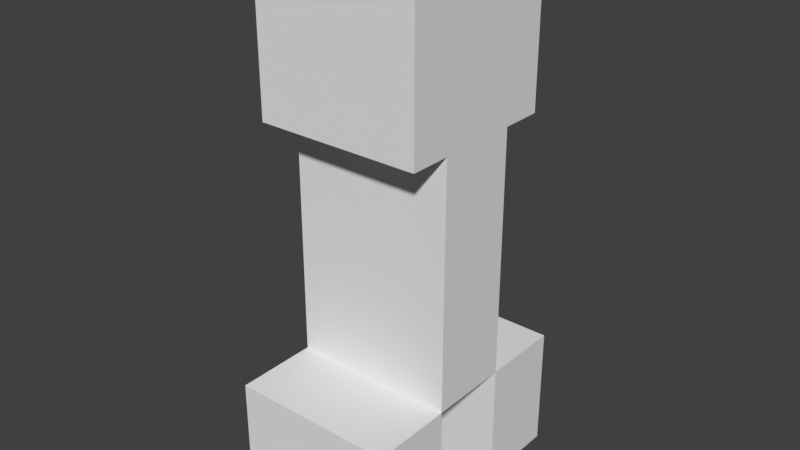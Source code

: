 # Source: Creeper.blend  (saved by Blender 2.79.0; exported with 4.5.12 LTS)
import bpy
from mathutils import Matrix  # noqa: F401  (used for matrix-valued properties, if any)

bpy.ops.wm.read_factory_settings(use_empty=True)
scene = bpy.context.scene
scene.name = 'Scene'

# ---- collections
col_collection_1 = bpy.data.collections.new('Collection 1'); scene.collection.children.link(col_collection_1)

# ---- materials (node trees are filled in below, after node groups)
mat_creeper = bpy.data.materials.new('Creeper')
mat_creeper.alpha_threshold = 0.0
mat_creeper.use_transparent_shadow = False
mat_creeper.roughness = 0.5
mat_creeper.line_color = (0.0, 0.0, 0.0, 1.0)

# ---- material node trees

# ---- world
world_world = bpy.data.worlds.new('World'); scene.world = world_world
world_world.color = (0.05088, 0.05088, 0.05088)
world_world.use_sun_shadow = False
world_world.sun_shadow_jitter_overblur = 0.0
world_world.cycles.sampling_method = 'MANUAL'

# ---- meshes
me_cube_001 = bpy.data.meshes.new('Cube.001')
me_cube_001.from_pydata([(-0.25, -0.125, -0.375), (-0.25, -0.125, 0.375), (-0.25, 0.125, -0.375), (-0.25, 0.125, 0.375), (0.25, -0.125, -0.375), (0.25, -0.125, 0.375), (0.25, 0.125, -0.375), (0.25, 0.125, 0.375)], [], [(0, 1, 3, 2), (2, 3, 7, 6), (6, 7, 5, 4), (4, 5, 1, 0), (2, 6, 4, 0), (7, 3, 1, 5)])
_uv = me_cube_001.uv_layers.new(name='UVMap')
_uv.uv.foreach_set('vector', [0.3125, 0.0, 0.3125, 0.375, 0.25, 0.375, 0.25, 0.0, 0.625, 0.0, 0.625, 0.375, 0.5, 0.375, 0.5, 0.0, 0.5, 0.0, 0.5, 0.375, 0.4375, 0.375, 0.4375, 0.0, 0.4375, 0.0, 0.4375, 0.375, 0.3125, 0.375, 0.3125, 0.0, 0.4375, 0.5, 0.3125, 0.5, 0.3125, 0.375, 0.4375, 0.375, 0.5625, 0.5, 0.4375, 0.5, 0.4375, 0.375, 0.5625, 0.375])
me_cube_001.materials.append(mat_creeper)
me_cube_001.use_remesh_preserve_volume = False
me_cube_001.use_remesh_preserve_attributes = False
me_cube_001.use_mirror_vertex_groups = False
me_cube_001.update()
me_cube_002 = bpy.data.meshes.new('Cube.002')
me_cube_002.from_pydata([(-0.125, -0.25, -0.375), (-0.125, -0.25, 0.0), (-0.125, 0.0, -0.375), (-0.125, 0.0, 0.0), (0.125, -0.25, -0.375), (0.125, -0.25, 0.0), (0.125, 0.0, -0.375), (0.125, 0.0, 0.0)], [], [(0, 1, 3, 2), (2, 3, 7, 6), (6, 7, 5, 4), (4, 5, 1, 0), (2, 6, 4, 0), (7, 3, 1, 5)])
_uv = me_cube_002.uv_layers.new(name='UVMap')
_uv.uv.foreach_set('vector', [0.07812, 0.1875, 0.07812, 0.375, 0.0, 0.375, 0.0, 0.1875, 0.1875, 0.1875, 0.25, 0.1875, 0.25, 0.375, 0.1875, 0.375, 0.1875, 0.1875, 0.1875, 0.375, 0.125, 0.375, 0.125, 0.1875, 0.125, 0.1875, 0.125, 0.375, 0.0625, 0.375, 0.0625, 0.1875, 0.1875, 0.5, 0.125, 0.5, 0.125, 0.375, 0.1875, 0.375, 0.125, 0.5, 0.0625, 0.5, 0.0625, 0.375, 0.125, 0.375])
me_cube_002.materials.append(mat_creeper)
me_cube_002.use_remesh_preserve_volume = False
me_cube_002.use_remesh_preserve_attributes = False
me_cube_002.use_mirror_vertex_groups = False
me_cube_002.update()
me_cube_005 = bpy.data.meshes.new('Cube.005')
me_cube_005.from_pydata([(-0.25, -0.25, 0.0), (-0.25, -0.25, 0.5), (-0.25, 0.25, 0.0), (-0.25, 0.25, 0.5), (0.25, -0.25, 0.0), (0.25, -0.25, 0.5), (0.25, 0.25, 0.0), (0.25, 0.25, 0.5)], [], [(0, 1, 3, 2), (2, 3, 7, 6), (6, 7, 5, 4), (4, 5, 1, 0), (2, 6, 4, 0), (7, 3, 1, 5)])
_uv = me_cube_005.uv_layers.new(name='UVMap')
_uv.uv.foreach_set('vector', [0.125, 0.5, 0.125, 0.75, 0.0, 0.75, 0.0, 0.5, 0.5, 0.5, 0.5, 0.75, 0.375, 0.75, 0.375, 0.5, 0.375, 0.5, 0.375, 0.75, 0.25, 0.75, 0.25, 0.5, 0.25, 0.5, 0.25, 0.75, 0.125, 0.75, 0.125, 0.5, 0.375, 1.0, 0.25, 1.0, 0.25, 0.75, 0.375, 0.75, 0.25, 1.0, 0.125, 1.0, 0.125, 0.75, 0.25, 0.75])
me_cube_005.materials.append(mat_creeper)
me_cube_005.use_remesh_preserve_volume = False
me_cube_005.use_remesh_preserve_attributes = False
me_cube_005.use_mirror_vertex_groups = False
me_cube_005.update()
me_cube_004 = bpy.data.meshes.new('Cube.004')
me_cube_004.from_pydata([(-0.125, 0.0, -0.375), (-0.125, 0.0, 0.0), (-0.125, 0.25, -0.375), (-0.125, 0.25, 0.0), (0.125, 0.0, -0.375), (0.125, 0.0, 0.0), (0.125, 0.25, -0.375), (0.125, 0.25, 0.0)], [], [(0, 1, 3, 2), (2, 3, 7, 6), (6, 7, 5, 4), (4, 5, 1, 0), (2, 6, 4, 0), (7, 3, 1, 5)])
_uv = me_cube_004.uv_layers.new(name='UVMap')
_uv.uv.foreach_set('vector', [0.07812, 0.1875, 0.07812, 0.375, 0.0, 0.375, 0.0, 0.1875, 0.1875, 0.1875, 0.25, 0.1875, 0.25, 0.375, 0.1875, 0.375, 0.1875, 0.1875, 0.1875, 0.375, 0.125, 0.375, 0.125, 0.1875, 0.125, 0.1875, 0.125, 0.375, 0.0625, 0.375, 0.0625, 0.1875, 0.1875, 0.5, 0.125, 0.5, 0.125, 0.375, 0.1875, 0.375, 0.125, 0.5, 0.0625, 0.5, 0.0625, 0.375, 0.125, 0.375])
me_cube_004.materials.append(mat_creeper)
me_cube_004.use_remesh_preserve_volume = False
me_cube_004.use_remesh_preserve_attributes = False
me_cube_004.use_mirror_vertex_groups = False
me_cube_004.update()

# ---- objects
ob_body = bpy.data.objects.new('Body', me_cube_001)
ob_fr_foot = bpy.data.objects.new('fr fOOT', me_cube_002)
ob_fl_foot = bpy.data.objects.new('FL foot', me_cube_002)
ob_head = bpy.data.objects.new('HEad', me_cube_005)
ob_br_foot = bpy.data.objects.new('BR Foot', me_cube_004)
ob_bl_foot = bpy.data.objects.new('BL Foot', me_cube_004)

# ---- transforms, parenting, visibility, modifiers, constraints
ob_body.location = (0.0, 0.0, 0.0)
ob_body.lineart.crease_threshold = 0.0
ob_fr_foot.parent = ob_body
ob_fr_foot.location = (-0.125, -0.125, -0.375)
ob_fr_foot.lineart.crease_threshold = 0.0
ob_fl_foot.parent = ob_body
ob_fl_foot.location = (0.125, -0.125, -0.375)
ob_fl_foot.lineart.crease_threshold = 0.0
ob_head.parent = ob_body
ob_head.location = (0.0, 0.0, 0.375)
ob_head.lineart.crease_threshold = 0.0
ob_br_foot.parent = ob_body
ob_br_foot.location = (-0.125, 0.125, -0.375)
ob_br_foot.lineart.crease_threshold = 0.0
ob_bl_foot.parent = ob_body
ob_bl_foot.location = (0.125, 0.125, -0.375)
ob_bl_foot.lineart.crease_threshold = 0.0

# ---- collection membership
col_collection_1.objects.link(ob_body)
col_collection_1.objects.link(ob_fr_foot)
col_collection_1.objects.link(ob_fl_foot)
col_collection_1.objects.link(ob_head)
col_collection_1.objects.link(ob_br_foot)
col_collection_1.objects.link(ob_bl_foot)

# ---- scene / render settings (as saved in the file)
scene.frame_start = 1; scene.frame_end = 250; scene.frame_set(11)
scene.render.engine = 'BLENDER_EEVEE_NEXT'
scene.render.resolution_percentage = 50
scene.render.dither_intensity = 0.0
scene.cycles.use_denoising = False
scene.cycles.samples = 128
scene.cycles.sampling_pattern = 'TABULATED_SOBOL'
scene.cycles.use_adaptive_sampling = False
scene.cycles.use_light_tree = False
scene.cycles.blur_glossy = 0.0
scene.cycles.sample_clamp_indirect = 0.0
scene.view_settings.view_transform = 'Standard'
bpy.context.view_layer.update()

# ---- added for rendering (the .blend has no active camera and no usable light): camera, sun
cam_auto = bpy.data.cameras.new('AutoCamera')
cam_auto.lens = 50.0
cam_auto.sensor_width = 36.0
cam_auto.clip_end = 1000.0
ob_auto_camera = bpy.data.objects.new('AutoCamera', cam_auto)
scene.collection.objects.link(ob_auto_camera)
ob_auto_camera.location = (1.71931, -2.06317, 1.43795)
ob_auto_camera.rotation_euler = (1.09748, -7.21219e-08, 0.694738)
scene.camera = ob_auto_camera
light_auto_sun = bpy.data.lights.new('AutoSun', 'SUN')
light_auto_sun.energy = 3.0
light_auto_sun.angle = 0.0523599
ob_auto_sun = bpy.data.objects.new('AutoSun', light_auto_sun)
scene.collection.objects.link(ob_auto_sun)
ob_auto_sun.rotation_euler = (0.872665, 0.174533, 0.523599)
bpy.context.view_layer.update()
